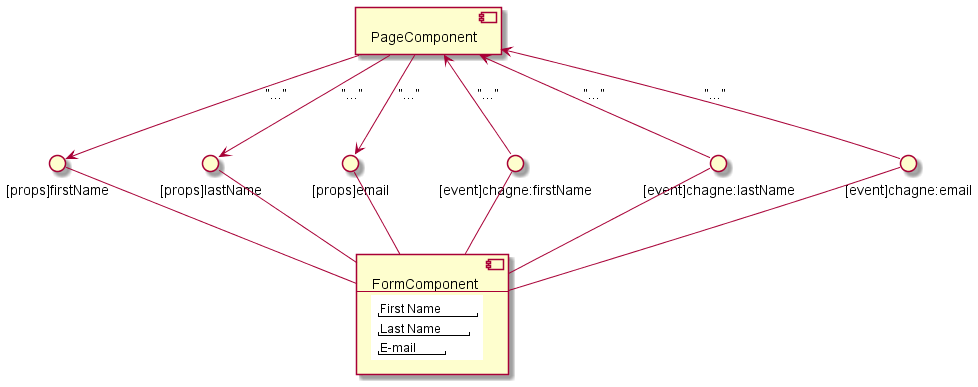

The diagram above was rendered by PlantUML. Its source (embedded in the PNG):
@startuml beautiful2

component PageComponent

interface "[props]firstName" as props.firstName
interface "[props]lastName" as props.lastName
interface "[props]email" as props.email
interface "[event]chagne:firstName" as event.change.firstName
interface "[event]chagne:lastName" as event.change.lastName
interface "[event]chagne:email" as event.change.email
component FormComponent [
    FormComponent
    ----
{{
salt
{
" First Name "
" Last Name "
" E-mail "
}
}}
]

props.firstName -- FormComponent
props.lastName -- FormComponent
props.email -- FormComponent
event.change.firstName -- FormComponent
event.change.lastName -- FormComponent
event.change.email -- FormComponent

PageComponent --> props.firstName : """..."""
PageComponent <-- event.change.firstName : """..."""

PageComponent --> props.lastName : """..."""
PageComponent <-- event.change.lastName : """..."""

PageComponent --> props.email : """..."""
PageComponent <-- event.change.email : """..."""

@enduml